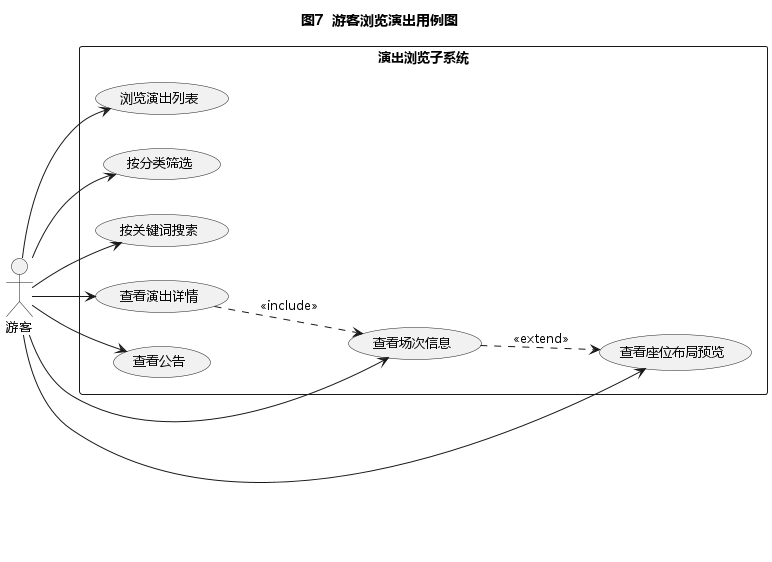

The diagram above was rendered by PlantUML. Its source (embedded in the PNG):
@startuml
!pragma teoz true
left to right direction
skinparam shadowing false
skinparam DefaultFontName "Microsoft YaHei"
skinparam DefaultFontSize 13
title 图7  游客浏览演出用例图

actor 游客 as Guest

rectangle "演出浏览子系统" {
  usecase "浏览演出列表" as UC1
  usecase "按分类筛选" as UC2
  usecase "按关键词搜索" as UC3
  usecase "查看演出详情" as UC4
  usecase "查看场次信息" as UC5
  usecase "查看座位布局预览" as UC6
  usecase "查看公告" as UC7
}

Guest --> UC1
Guest --> UC2
Guest --> UC3
Guest --> UC4
Guest --> UC5
Guest --> UC6
Guest --> UC7

UC4 ..> UC5 : <<include>>
UC5 ..> UC6 : <<extend>>
@enduml